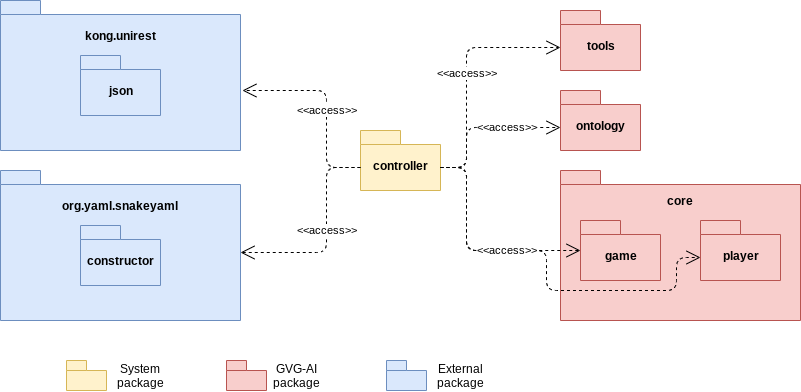

The diagram above was exported from draw.io. Its source (the exported page's mxGraphModel, read from the mxfile embedded in the PNG):
<mxGraphModel dx="1185" dy="645" grid="1" gridSize="10" guides="1" tooltips="1" connect="1" arrows="1" fold="1" page="1" pageScale="1" pageWidth="827" pageHeight="1169" math="0" shadow="0">
  <root>
    <mxCell id="cPBzSrODwy9uaOnqgM1C-0" />
    <mxCell id="cPBzSrODwy9uaOnqgM1C-1" parent="cPBzSrODwy9uaOnqgM1C-0" />
    <mxCell id="cPBzSrODwy9uaOnqgM1C-2" value="controller" style="shape=folder;fontStyle=1;spacingTop=10;tabWidth=40;tabHeight=14;tabPosition=left;html=1;fillColor=#fff2cc;strokeColor=#d6b656;" parent="cPBzSrODwy9uaOnqgM1C-1" vertex="1">
      <mxGeometry x="374" y="340" width="80" height="60" as="geometry" />
    </mxCell>
    <mxCell id="cPBzSrODwy9uaOnqgM1C-3" value="ontology" style="shape=folder;fontStyle=1;spacingTop=10;tabWidth=40;tabHeight=14;tabPosition=left;html=1;fillColor=#f8cecc;strokeColor=#b85450;" parent="cPBzSrODwy9uaOnqgM1C-1" vertex="1">
      <mxGeometry x="574" y="300" width="80" height="60" as="geometry" />
    </mxCell>
    <mxCell id="cPBzSrODwy9uaOnqgM1C-4" value="" style="shape=folder;fontStyle=1;spacingTop=10;tabWidth=40;tabHeight=14;tabPosition=left;html=1;fillColor=#f8cecc;strokeColor=#b85450;" parent="cPBzSrODwy9uaOnqgM1C-1" vertex="1">
      <mxGeometry x="574" y="380" width="240" height="150" as="geometry" />
    </mxCell>
    <mxCell id="cPBzSrODwy9uaOnqgM1C-5" value="game" style="shape=folder;fontStyle=1;spacingTop=10;tabWidth=40;tabHeight=14;tabPosition=left;html=1;fillColor=#f8cecc;strokeColor=#b85450;" parent="cPBzSrODwy9uaOnqgM1C-1" vertex="1">
      <mxGeometry x="594" y="430" width="80" height="60" as="geometry" />
    </mxCell>
    <mxCell id="cPBzSrODwy9uaOnqgM1C-6" value="player" style="shape=folder;fontStyle=1;spacingTop=10;tabWidth=40;tabHeight=14;tabPosition=left;html=1;fillColor=#f8cecc;strokeColor=#b85450;" parent="cPBzSrODwy9uaOnqgM1C-1" vertex="1">
      <mxGeometry x="714" y="430" width="80" height="60" as="geometry" />
    </mxCell>
    <mxCell id="cPBzSrODwy9uaOnqgM1C-7" value="tools" style="shape=folder;fontStyle=1;spacingTop=10;tabWidth=40;tabHeight=14;tabPosition=left;html=1;fillColor=#f8cecc;strokeColor=#b85450;" parent="cPBzSrODwy9uaOnqgM1C-1" vertex="1">
      <mxGeometry x="574" y="220" width="80" height="60" as="geometry" />
    </mxCell>
    <mxCell id="cPBzSrODwy9uaOnqgM1C-8" value="&lt;span style=&quot;font-weight: 700&quot;&gt;core&lt;/span&gt;" style="text;html=1;strokeColor=none;fillColor=none;align=center;verticalAlign=middle;whiteSpace=wrap;rounded=0;" parent="cPBzSrODwy9uaOnqgM1C-1" vertex="1">
      <mxGeometry x="674" y="400" width="40" height="20" as="geometry" />
    </mxCell>
    <mxCell id="cPBzSrODwy9uaOnqgM1C-9" value="" style="shape=folder;fontStyle=1;spacingTop=10;tabWidth=40;tabHeight=14;tabPosition=left;html=1;fillColor=#dae8fc;strokeColor=#6c8ebf;" parent="cPBzSrODwy9uaOnqgM1C-1" vertex="1">
      <mxGeometry x="14" y="210" width="240" height="150" as="geometry" />
    </mxCell>
    <mxCell id="cPBzSrODwy9uaOnqgM1C-10" value="&lt;span style=&quot;font-weight: 700&quot;&gt;kong.unirest&lt;/span&gt;" style="text;html=1;strokeColor=none;fillColor=none;align=center;verticalAlign=middle;whiteSpace=wrap;rounded=0;" parent="cPBzSrODwy9uaOnqgM1C-1" vertex="1">
      <mxGeometry x="114" y="235" width="40" height="20" as="geometry" />
    </mxCell>
    <mxCell id="cPBzSrODwy9uaOnqgM1C-11" value="json" style="shape=folder;fontStyle=1;spacingTop=10;tabWidth=40;tabHeight=14;tabPosition=left;html=1;fillColor=#dae8fc;strokeColor=#6c8ebf;" parent="cPBzSrODwy9uaOnqgM1C-1" vertex="1">
      <mxGeometry x="94" y="265" width="80" height="60" as="geometry" />
    </mxCell>
    <mxCell id="cPBzSrODwy9uaOnqgM1C-12" value="" style="shape=folder;fontStyle=1;spacingTop=10;tabWidth=40;tabHeight=14;tabPosition=left;html=1;fillColor=#dae8fc;strokeColor=#6c8ebf;" parent="cPBzSrODwy9uaOnqgM1C-1" vertex="1">
      <mxGeometry x="14" y="380" width="240" height="150" as="geometry" />
    </mxCell>
    <mxCell id="cPBzSrODwy9uaOnqgM1C-13" value="&lt;span style=&quot;font-weight: 700&quot;&gt;org.yaml.snakeyaml&lt;/span&gt;" style="text;html=1;strokeColor=none;fillColor=none;align=center;verticalAlign=middle;whiteSpace=wrap;rounded=0;" parent="cPBzSrODwy9uaOnqgM1C-1" vertex="1">
      <mxGeometry x="114" y="405" width="40" height="20" as="geometry" />
    </mxCell>
    <mxCell id="cPBzSrODwy9uaOnqgM1C-14" value="constructor" style="shape=folder;fontStyle=1;spacingTop=10;tabWidth=40;tabHeight=14;tabPosition=left;html=1;fillColor=#dae8fc;strokeColor=#6c8ebf;" parent="cPBzSrODwy9uaOnqgM1C-1" vertex="1">
      <mxGeometry x="94" y="435" width="80" height="60" as="geometry" />
    </mxCell>
    <mxCell id="cPBzSrODwy9uaOnqgM1C-15" value="&amp;lt;&amp;lt;access&amp;gt;&amp;gt;" style="endArrow=open;endSize=12;dashed=1;html=1;exitX=0;exitY=0;exitDx=80;exitDy=37;exitPerimeter=0;entryX=0;entryY=0;entryDx=0;entryDy=37;entryPerimeter=0;rounded=1;" parent="cPBzSrODwy9uaOnqgM1C-1" source="cPBzSrODwy9uaOnqgM1C-2" target="cPBzSrODwy9uaOnqgM1C-7" edge="1">
      <mxGeometry width="160" relative="1" as="geometry">
        <mxPoint x="480" y="380" as="sourcePoint" />
        <mxPoint x="640" y="380" as="targetPoint" />
        <Array as="points">
          <mxPoint x="480" y="377" />
          <mxPoint x="480" y="257" />
        </Array>
      </mxGeometry>
    </mxCell>
    <mxCell id="cPBzSrODwy9uaOnqgM1C-17" value="&amp;lt;&amp;lt;access&amp;gt;&amp;gt;" style="endArrow=open;endSize=12;dashed=1;html=1;exitX=0;exitY=0;exitDx=80;exitDy=37;exitPerimeter=0;entryX=0;entryY=0;entryDx=0;entryDy=37;entryPerimeter=0;rounded=1;" parent="cPBzSrODwy9uaOnqgM1C-1" source="cPBzSrODwy9uaOnqgM1C-2" target="cPBzSrODwy9uaOnqgM1C-3" edge="1">
      <mxGeometry x="0.325" width="160" relative="1" as="geometry">
        <mxPoint x="464" y="387" as="sourcePoint" />
        <mxPoint x="584" y="267" as="targetPoint" />
        <Array as="points">
          <mxPoint x="480" y="377" />
          <mxPoint x="480" y="337" />
        </Array>
        <mxPoint as="offset" />
      </mxGeometry>
    </mxCell>
    <mxCell id="cPBzSrODwy9uaOnqgM1C-18" value="" style="endArrow=open;endSize=12;dashed=1;html=1;exitX=0;exitY=0;exitDx=80;exitDy=37;exitPerimeter=0;rounded=1;" parent="cPBzSrODwy9uaOnqgM1C-1" source="cPBzSrODwy9uaOnqgM1C-2" target="cPBzSrODwy9uaOnqgM1C-5" edge="1">
      <mxGeometry x="0.2466" width="160" relative="1" as="geometry">
        <mxPoint x="440" y="540" as="sourcePoint" />
        <mxPoint x="560" y="420" as="targetPoint" />
        <Array as="points">
          <mxPoint x="480" y="377" />
          <mxPoint x="480" y="460" />
        </Array>
        <mxPoint as="offset" />
      </mxGeometry>
    </mxCell>
    <mxCell id="cPBzSrODwy9uaOnqgM1C-19" value="&amp;lt;&amp;lt;access&amp;gt;&amp;gt;" style="endArrow=open;endSize=12;dashed=1;html=1;exitX=0;exitY=0;exitDx=0;exitDy=37;exitPerimeter=0;entryX=1.008;entryY=0.6;entryDx=0;entryDy=0;entryPerimeter=0;rounded=1;" parent="cPBzSrODwy9uaOnqgM1C-1" source="cPBzSrODwy9uaOnqgM1C-2" target="cPBzSrODwy9uaOnqgM1C-9" edge="1">
      <mxGeometry x="-0.067" width="160" relative="1" as="geometry">
        <mxPoint x="320" y="555" as="sourcePoint" />
        <mxPoint x="440" y="435" as="targetPoint" />
        <Array as="points">
          <mxPoint x="340" y="377" />
          <mxPoint x="340" y="300" />
        </Array>
        <mxPoint as="offset" />
      </mxGeometry>
    </mxCell>
    <mxCell id="cPBzSrODwy9uaOnqgM1C-20" value="&amp;lt;&amp;lt;access&amp;gt;&amp;gt;" style="endArrow=open;endSize=12;dashed=1;html=1;exitX=0;exitY=0;exitDx=0;exitDy=37;exitPerimeter=0;entryX=0;entryY=0;entryDx=240;entryDy=82;entryPerimeter=0;rounded=1;" parent="cPBzSrODwy9uaOnqgM1C-1" source="cPBzSrODwy9uaOnqgM1C-2" target="cPBzSrODwy9uaOnqgM1C-12" edge="1">
      <mxGeometry x="-0.0537" width="160" relative="1" as="geometry">
        <mxPoint x="334" y="550" as="sourcePoint" />
        <mxPoint x="454" y="430" as="targetPoint" />
        <Array as="points">
          <mxPoint x="340" y="377" />
          <mxPoint x="340" y="462" />
        </Array>
        <mxPoint as="offset" />
      </mxGeometry>
    </mxCell>
    <mxCell id="BEBVoo7_SqzSQd983oq0-0" value="" style="shape=folder;fontStyle=1;spacingTop=10;tabWidth=20;tabHeight=10;tabPosition=left;html=1;fillColor=#fff2cc;strokeColor=#d6b656;" parent="cPBzSrODwy9uaOnqgM1C-1" vertex="1">
      <mxGeometry x="80" y="570" width="40" height="30" as="geometry" />
    </mxCell>
    <mxCell id="BEBVoo7_SqzSQd983oq0-1" value="" style="shape=folder;fontStyle=1;spacingTop=10;tabWidth=20;tabHeight=10;tabPosition=left;html=1;fillColor=#f8cecc;strokeColor=#b85450;" parent="cPBzSrODwy9uaOnqgM1C-1" vertex="1">
      <mxGeometry x="240" y="570" width="40" height="30" as="geometry" />
    </mxCell>
    <mxCell id="BEBVoo7_SqzSQd983oq0-4" value="" style="shape=folder;fontStyle=1;spacingTop=10;tabWidth=20;tabHeight=10;tabPosition=left;html=1;fillColor=#dae8fc;strokeColor=#6c8ebf;" parent="cPBzSrODwy9uaOnqgM1C-1" vertex="1">
      <mxGeometry x="400" y="570" width="40" height="30" as="geometry" />
    </mxCell>
    <mxCell id="BEBVoo7_SqzSQd983oq0-7" value="System package" style="text;html=1;strokeColor=none;fillColor=none;align=center;verticalAlign=middle;whiteSpace=wrap;rounded=0;" parent="cPBzSrODwy9uaOnqgM1C-1" vertex="1">
      <mxGeometry x="134" y="575" width="40" height="20" as="geometry" />
    </mxCell>
    <mxCell id="BEBVoo7_SqzSQd983oq0-8" value="GVG-AI package" style="text;html=1;strokeColor=none;fillColor=none;align=center;verticalAlign=middle;whiteSpace=wrap;rounded=0;" parent="cPBzSrODwy9uaOnqgM1C-1" vertex="1">
      <mxGeometry x="290" y="575" width="40" height="20" as="geometry" />
    </mxCell>
    <mxCell id="BEBVoo7_SqzSQd983oq0-9" value="External package" style="text;html=1;strokeColor=none;fillColor=none;align=center;verticalAlign=middle;whiteSpace=wrap;rounded=0;" parent="cPBzSrODwy9uaOnqgM1C-1" vertex="1">
      <mxGeometry x="454" y="575" width="40" height="20" as="geometry" />
    </mxCell>
    <mxCell id="1vQ74mNSX_Q7CsoGhMX9-0" value="&amp;lt;&amp;lt;access&amp;gt;&amp;gt;" style="endArrow=open;endSize=12;dashed=1;html=1;exitX=0;exitY=0;exitDx=80;exitDy=37;exitPerimeter=0;rounded=1;entryX=0;entryY=0;entryDx=0;entryDy=37;entryPerimeter=0;" edge="1" parent="cPBzSrODwy9uaOnqgM1C-1" source="cPBzSrODwy9uaOnqgM1C-2" target="cPBzSrODwy9uaOnqgM1C-6">
      <mxGeometry x="-0.2837" width="160" relative="1" as="geometry">
        <mxPoint x="464" y="387" as="sourcePoint" />
        <mxPoint x="604" y="470.51948051948045" as="targetPoint" />
        <Array as="points">
          <mxPoint x="480" y="377" />
          <mxPoint x="480" y="460" />
          <mxPoint x="510" y="460" />
          <mxPoint x="560" y="460" />
          <mxPoint x="560" y="500" />
          <mxPoint x="690" y="500" />
          <mxPoint x="690" y="467" />
        </Array>
        <mxPoint as="offset" />
      </mxGeometry>
    </mxCell>
  </root>
</mxGraphModel>